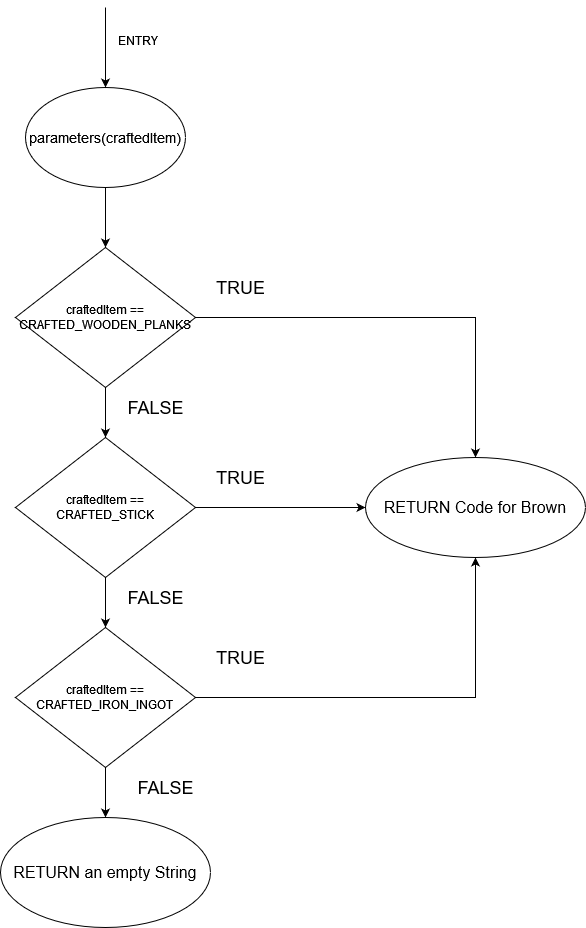

The diagram above was exported from draw.io. Its source (the exported page's mxGraphModel, read from the mxfile embedded in the PNG):
<mxGraphModel dx="1898" dy="862" grid="1" gridSize="10" guides="1" tooltips="1" connect="1" arrows="1" fold="1" page="1" pageScale="1" pageWidth="827" pageHeight="1169" math="0" shadow="0">
  <root>
    <mxCell id="WIyWlLk6GJQsqaUBKTNV-0" />
    <mxCell id="WIyWlLk6GJQsqaUBKTNV-1" parent="WIyWlLk6GJQsqaUBKTNV-0" />
    <mxCell id="GRbMy3bL4gG7srACkzMk-0" value="ENTRY" style="text;html=1;align=center;verticalAlign=middle;resizable=0;points=[];autosize=1;strokeColor=none;fillColor=none;" vertex="1" parent="WIyWlLk6GJQsqaUBKTNV-1">
      <mxGeometry x="177" y="108" width="70" height="30" as="geometry" />
    </mxCell>
    <mxCell id="GRbMy3bL4gG7srACkzMk-20" value="" style="edgeStyle=orthogonalEdgeStyle;rounded=0;orthogonalLoop=1;jettySize=auto;html=1;" edge="1" parent="WIyWlLk6GJQsqaUBKTNV-1" source="GRbMy3bL4gG7srACkzMk-1" target="GRbMy3bL4gG7srACkzMk-15">
      <mxGeometry relative="1" as="geometry" />
    </mxCell>
    <mxCell id="GRbMy3bL4gG7srACkzMk-1" value="&lt;font style=&quot;font-size: 14px;&quot;&gt;parameters(craftedItem)&lt;/font&gt;" style="ellipse;whiteSpace=wrap;html=1;" vertex="1" parent="WIyWlLk6GJQsqaUBKTNV-1">
      <mxGeometry x="100" y="170" width="160" height="100" as="geometry" />
    </mxCell>
    <mxCell id="GRbMy3bL4gG7srACkzMk-2" value="" style="endArrow=classic;html=1;rounded=0;entryX=0.5;entryY=0;entryDx=0;entryDy=0;" edge="1" parent="WIyWlLk6GJQsqaUBKTNV-1" target="GRbMy3bL4gG7srACkzMk-1">
      <mxGeometry width="50" height="50" relative="1" as="geometry">
        <mxPoint x="180" y="90" as="sourcePoint" />
        <mxPoint x="440" y="420" as="targetPoint" />
      </mxGeometry>
    </mxCell>
    <mxCell id="GRbMy3bL4gG7srACkzMk-18" value="" style="edgeStyle=orthogonalEdgeStyle;rounded=0;orthogonalLoop=1;jettySize=auto;html=1;" edge="1" parent="WIyWlLk6GJQsqaUBKTNV-1" source="GRbMy3bL4gG7srACkzMk-15" target="GRbMy3bL4gG7srACkzMk-16">
      <mxGeometry relative="1" as="geometry" />
    </mxCell>
    <mxCell id="GRbMy3bL4gG7srACkzMk-22" style="edgeStyle=orthogonalEdgeStyle;rounded=0;orthogonalLoop=1;jettySize=auto;html=1;entryX=0.5;entryY=0;entryDx=0;entryDy=0;" edge="1" parent="WIyWlLk6GJQsqaUBKTNV-1" source="GRbMy3bL4gG7srACkzMk-15" target="GRbMy3bL4gG7srACkzMk-21">
      <mxGeometry relative="1" as="geometry" />
    </mxCell>
    <mxCell id="GRbMy3bL4gG7srACkzMk-15" value="&lt;div&gt;craftedItem == &lt;br&gt;&lt;/div&gt;&lt;div&gt;CRAFTED_WOODEN_PLANKS&lt;br&gt;&lt;/div&gt;" style="rhombus;whiteSpace=wrap;html=1;" vertex="1" parent="WIyWlLk6GJQsqaUBKTNV-1">
      <mxGeometry x="90" y="330" width="180" height="140" as="geometry" />
    </mxCell>
    <mxCell id="GRbMy3bL4gG7srACkzMk-19" value="" style="edgeStyle=orthogonalEdgeStyle;rounded=0;orthogonalLoop=1;jettySize=auto;html=1;" edge="1" parent="WIyWlLk6GJQsqaUBKTNV-1" source="GRbMy3bL4gG7srACkzMk-16" target="GRbMy3bL4gG7srACkzMk-17">
      <mxGeometry relative="1" as="geometry" />
    </mxCell>
    <mxCell id="GRbMy3bL4gG7srACkzMk-23" style="edgeStyle=orthogonalEdgeStyle;rounded=0;orthogonalLoop=1;jettySize=auto;html=1;entryX=0;entryY=0.5;entryDx=0;entryDy=0;" edge="1" parent="WIyWlLk6GJQsqaUBKTNV-1" source="GRbMy3bL4gG7srACkzMk-16" target="GRbMy3bL4gG7srACkzMk-21">
      <mxGeometry relative="1" as="geometry" />
    </mxCell>
    <mxCell id="GRbMy3bL4gG7srACkzMk-16" value="&lt;div&gt;craftedItem == &lt;br&gt;&lt;/div&gt;&lt;div&gt;CRAFTED_STICK&lt;br&gt;&lt;/div&gt;" style="rhombus;whiteSpace=wrap;html=1;" vertex="1" parent="WIyWlLk6GJQsqaUBKTNV-1">
      <mxGeometry x="90" y="520" width="180" height="140" as="geometry" />
    </mxCell>
    <mxCell id="GRbMy3bL4gG7srACkzMk-24" style="edgeStyle=orthogonalEdgeStyle;rounded=0;orthogonalLoop=1;jettySize=auto;html=1;entryX=0.5;entryY=1;entryDx=0;entryDy=0;" edge="1" parent="WIyWlLk6GJQsqaUBKTNV-1" source="GRbMy3bL4gG7srACkzMk-17" target="GRbMy3bL4gG7srACkzMk-21">
      <mxGeometry relative="1" as="geometry" />
    </mxCell>
    <mxCell id="GRbMy3bL4gG7srACkzMk-26" value="" style="edgeStyle=orthogonalEdgeStyle;rounded=0;orthogonalLoop=1;jettySize=auto;html=1;" edge="1" parent="WIyWlLk6GJQsqaUBKTNV-1" source="GRbMy3bL4gG7srACkzMk-17" target="GRbMy3bL4gG7srACkzMk-25">
      <mxGeometry relative="1" as="geometry" />
    </mxCell>
    <mxCell id="GRbMy3bL4gG7srACkzMk-17" value="&lt;div&gt;craftedItem == &lt;br&gt;&lt;/div&gt;&lt;div&gt;CRAFTED_IRON_INGOT&lt;br&gt;&lt;/div&gt;" style="rhombus;whiteSpace=wrap;html=1;" vertex="1" parent="WIyWlLk6GJQsqaUBKTNV-1">
      <mxGeometry x="90" y="710" width="180" height="140" as="geometry" />
    </mxCell>
    <mxCell id="GRbMy3bL4gG7srACkzMk-21" value="&lt;font size=&quot;3&quot;&gt;RETURN Code for Brown&lt;br&gt;&lt;/font&gt;" style="ellipse;whiteSpace=wrap;html=1;" vertex="1" parent="WIyWlLk6GJQsqaUBKTNV-1">
      <mxGeometry x="440" y="540" width="220" height="100" as="geometry" />
    </mxCell>
    <mxCell id="GRbMy3bL4gG7srACkzMk-25" value="&lt;font size=&quot;3&quot;&gt;RETURN an empty String&lt;br&gt;&lt;/font&gt;" style="ellipse;whiteSpace=wrap;html=1;" vertex="1" parent="WIyWlLk6GJQsqaUBKTNV-1">
      <mxGeometry x="75" y="900" width="210" height="110" as="geometry" />
    </mxCell>
    <mxCell id="GRbMy3bL4gG7srACkzMk-27" value="&lt;font style=&quot;font-size: 18px;&quot;&gt;TRUE&lt;/font&gt;" style="text;html=1;align=center;verticalAlign=middle;resizable=0;points=[];autosize=1;strokeColor=none;fillColor=none;" vertex="1" parent="WIyWlLk6GJQsqaUBKTNV-1">
      <mxGeometry x="280" y="350" width="70" height="40" as="geometry" />
    </mxCell>
    <mxCell id="GRbMy3bL4gG7srACkzMk-28" value="&lt;font style=&quot;font-size: 18px;&quot;&gt;TRUE&lt;/font&gt;" style="text;html=1;align=center;verticalAlign=middle;resizable=0;points=[];autosize=1;strokeColor=none;fillColor=none;" vertex="1" parent="WIyWlLk6GJQsqaUBKTNV-1">
      <mxGeometry x="280" y="540" width="70" height="40" as="geometry" />
    </mxCell>
    <mxCell id="GRbMy3bL4gG7srACkzMk-29" value="&lt;font style=&quot;font-size: 18px;&quot;&gt;TRUE&lt;/font&gt;" style="text;html=1;align=center;verticalAlign=middle;resizable=0;points=[];autosize=1;strokeColor=none;fillColor=none;" vertex="1" parent="WIyWlLk6GJQsqaUBKTNV-1">
      <mxGeometry x="280" y="720" width="70" height="40" as="geometry" />
    </mxCell>
    <mxCell id="GRbMy3bL4gG7srACkzMk-30" value="&lt;font style=&quot;font-size: 18px;&quot;&gt;FALSE&lt;/font&gt;" style="text;html=1;align=center;verticalAlign=middle;resizable=0;points=[];autosize=1;strokeColor=none;fillColor=none;" vertex="1" parent="WIyWlLk6GJQsqaUBKTNV-1">
      <mxGeometry x="190" y="470" width="80" height="40" as="geometry" />
    </mxCell>
    <mxCell id="GRbMy3bL4gG7srACkzMk-31" value="&lt;font style=&quot;font-size: 18px;&quot;&gt;FALSE&lt;/font&gt;" style="text;html=1;align=center;verticalAlign=middle;resizable=0;points=[];autosize=1;strokeColor=none;fillColor=none;" vertex="1" parent="WIyWlLk6GJQsqaUBKTNV-1">
      <mxGeometry x="190" y="660" width="80" height="40" as="geometry" />
    </mxCell>
    <mxCell id="GRbMy3bL4gG7srACkzMk-32" value="&lt;font style=&quot;font-size: 18px;&quot;&gt;FALSE&lt;/font&gt;" style="text;html=1;align=center;verticalAlign=middle;resizable=0;points=[];autosize=1;strokeColor=none;fillColor=none;" vertex="1" parent="WIyWlLk6GJQsqaUBKTNV-1">
      <mxGeometry x="200" y="850" width="80" height="40" as="geometry" />
    </mxCell>
  </root>
</mxGraphModel>